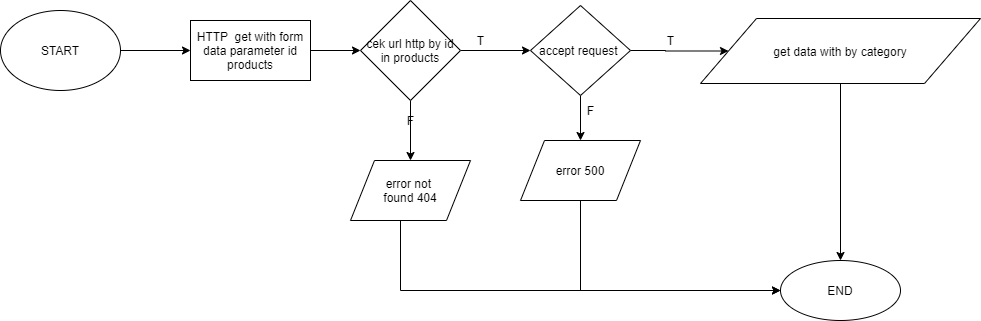

The diagram above was exported from draw.io. Its source (the exported page's mxGraphModel, read from the mxfile embedded in the PNG):
<mxGraphModel dx="852" dy="494" grid="1" gridSize="10" guides="1" tooltips="1" connect="1" arrows="1" fold="1" page="1" pageScale="1" pageWidth="1100" pageHeight="850" math="0" shadow="0">
  <root>
    <mxCell id="0" />
    <mxCell id="1" parent="0" />
    <mxCell id="chVk4pYl8qdnUEpcCMV0-3" value="" style="edgeStyle=orthogonalEdgeStyle;rounded=0;orthogonalLoop=1;jettySize=auto;html=1;" parent="1" source="chVk4pYl8qdnUEpcCMV0-1" target="chVk4pYl8qdnUEpcCMV0-8" edge="1">
      <mxGeometry relative="1" as="geometry">
        <mxPoint x="280" y="70" as="targetPoint" />
      </mxGeometry>
    </mxCell>
    <mxCell id="chVk4pYl8qdnUEpcCMV0-1" value="&lt;font style=&quot;vertical-align: inherit&quot;&gt;&lt;font style=&quot;vertical-align: inherit&quot;&gt;START&lt;/font&gt;&lt;/font&gt;" style="ellipse;whiteSpace=wrap;html=1;" parent="1" vertex="1">
      <mxGeometry x="160" y="30" width="120" height="80" as="geometry" />
    </mxCell>
    <mxCell id="gaLU3qRtmlREW89i2nHB-1" value="" style="edgeStyle=orthogonalEdgeStyle;rounded=0;orthogonalLoop=1;jettySize=auto;html=1;" parent="1" source="chVk4pYl8qdnUEpcCMV0-8" target="chVk4pYl8qdnUEpcCMV0-10" edge="1">
      <mxGeometry relative="1" as="geometry" />
    </mxCell>
    <mxCell id="chVk4pYl8qdnUEpcCMV0-8" value="&lt;span&gt;HTTP&amp;nbsp; get with form data parameter id products&lt;/span&gt;" style="whiteSpace=wrap;html=1;" parent="1" vertex="1">
      <mxGeometry x="350" y="40" width="120" height="60" as="geometry" />
    </mxCell>
    <mxCell id="chVk4pYl8qdnUEpcCMV0-13" value="" style="edgeStyle=orthogonalEdgeStyle;rounded=0;orthogonalLoop=1;jettySize=auto;html=1;" parent="1" source="chVk4pYl8qdnUEpcCMV0-10" target="chVk4pYl8qdnUEpcCMV0-12" edge="1">
      <mxGeometry relative="1" as="geometry" />
    </mxCell>
    <mxCell id="chVk4pYl8qdnUEpcCMV0-15" value="" style="edgeStyle=orthogonalEdgeStyle;rounded=0;orthogonalLoop=1;jettySize=auto;html=1;" parent="1" source="chVk4pYl8qdnUEpcCMV0-10" target="chVk4pYl8qdnUEpcCMV0-18" edge="1">
      <mxGeometry relative="1" as="geometry">
        <mxPoint x="510" y="240" as="targetPoint" />
      </mxGeometry>
    </mxCell>
    <mxCell id="chVk4pYl8qdnUEpcCMV0-10" value="cek url http by id in products" style="rhombus;whiteSpace=wrap;html=1;" parent="1" vertex="1">
      <mxGeometry x="520" y="20" width="100" height="100" as="geometry" />
    </mxCell>
    <mxCell id="gaLU3qRtmlREW89i2nHB-10" value="" style="edgeStyle=orthogonalEdgeStyle;rounded=0;orthogonalLoop=1;jettySize=auto;html=1;entryX=0;entryY=0.5;entryDx=0;entryDy=0;" parent="1" source="chVk4pYl8qdnUEpcCMV0-12" target="chVk4pYl8qdnUEpcCMV0-38" edge="1">
      <mxGeometry relative="1" as="geometry">
        <Array as="points">
          <mxPoint x="560" y="310" />
        </Array>
      </mxGeometry>
    </mxCell>
    <mxCell id="chVk4pYl8qdnUEpcCMV0-12" value="error not &lt;br&gt;found 404" style="shape=parallelogram;perimeter=parallelogramPerimeter;whiteSpace=wrap;html=1;fixedSize=1;" parent="1" vertex="1">
      <mxGeometry x="510" y="180" width="120" height="60" as="geometry" />
    </mxCell>
    <mxCell id="gaLU3qRtmlREW89i2nHB-3" value="" style="edgeStyle=orthogonalEdgeStyle;rounded=0;orthogonalLoop=1;jettySize=auto;html=1;" parent="1" source="chVk4pYl8qdnUEpcCMV0-18" target="gaLU3qRtmlREW89i2nHB-2" edge="1">
      <mxGeometry relative="1" as="geometry" />
    </mxCell>
    <mxCell id="gaLU3qRtmlREW89i2nHB-5" value="" style="edgeStyle=orthogonalEdgeStyle;rounded=0;orthogonalLoop=1;jettySize=auto;html=1;" parent="1" source="chVk4pYl8qdnUEpcCMV0-18" target="gaLU3qRtmlREW89i2nHB-4" edge="1">
      <mxGeometry relative="1" as="geometry" />
    </mxCell>
    <mxCell id="chVk4pYl8qdnUEpcCMV0-18" value="accept request&amp;nbsp;" style="rhombus;whiteSpace=wrap;html=1;" parent="1" vertex="1">
      <mxGeometry x="690" y="25" width="100" height="90" as="geometry" />
    </mxCell>
    <mxCell id="chVk4pYl8qdnUEpcCMV0-31" value="F" style="text;html=1;align=center;verticalAlign=middle;resizable=0;points=[];autosize=1;strokeColor=none;fillColor=none;" parent="1" vertex="1">
      <mxGeometry x="560" y="130" width="20" height="20" as="geometry" />
    </mxCell>
    <mxCell id="chVk4pYl8qdnUEpcCMV0-32" value="T" style="text;html=1;align=center;verticalAlign=middle;resizable=0;points=[];autosize=1;strokeColor=none;fillColor=none;" parent="1" vertex="1">
      <mxGeometry x="630" y="50" width="20" height="20" as="geometry" />
    </mxCell>
    <mxCell id="chVk4pYl8qdnUEpcCMV0-38" value="END" style="ellipse;whiteSpace=wrap;html=1;" parent="1" vertex="1">
      <mxGeometry x="940" y="280" width="120" height="60" as="geometry" />
    </mxCell>
    <mxCell id="gaLU3qRtmlREW89i2nHB-7" value="" style="edgeStyle=orthogonalEdgeStyle;rounded=0;orthogonalLoop=1;jettySize=auto;html=1;entryX=0.5;entryY=0;entryDx=0;entryDy=0;" parent="1" source="gaLU3qRtmlREW89i2nHB-2" target="chVk4pYl8qdnUEpcCMV0-38" edge="1">
      <mxGeometry relative="1" as="geometry">
        <mxPoint x="965" y="190" as="targetPoint" />
      </mxGeometry>
    </mxCell>
    <mxCell id="gaLU3qRtmlREW89i2nHB-2" value="&lt;span&gt;get data with by category&lt;br&gt;&lt;/span&gt;" style="shape=parallelogram;perimeter=parallelogramPerimeter;whiteSpace=wrap;html=1;fixedSize=1;" parent="1" vertex="1">
      <mxGeometry x="860" y="38" width="280" height="65" as="geometry" />
    </mxCell>
    <mxCell id="gaLU3qRtmlREW89i2nHB-9" value="" style="edgeStyle=orthogonalEdgeStyle;rounded=0;orthogonalLoop=1;jettySize=auto;html=1;entryX=0;entryY=0.5;entryDx=0;entryDy=0;" parent="1" source="gaLU3qRtmlREW89i2nHB-4" target="chVk4pYl8qdnUEpcCMV0-38" edge="1">
      <mxGeometry relative="1" as="geometry">
        <mxPoint x="740" y="300" as="targetPoint" />
        <Array as="points">
          <mxPoint x="740" y="310" />
        </Array>
      </mxGeometry>
    </mxCell>
    <mxCell id="gaLU3qRtmlREW89i2nHB-4" value="error 500" style="shape=parallelogram;perimeter=parallelogramPerimeter;whiteSpace=wrap;html=1;fixedSize=1;" parent="1" vertex="1">
      <mxGeometry x="680" y="160" width="120" height="60" as="geometry" />
    </mxCell>
    <mxCell id="gaLU3qRtmlREW89i2nHB-11" value="T" style="text;html=1;align=center;verticalAlign=middle;resizable=0;points=[];autosize=1;strokeColor=none;fillColor=none;" parent="1" vertex="1">
      <mxGeometry x="820" y="50" width="20" height="20" as="geometry" />
    </mxCell>
    <mxCell id="gaLU3qRtmlREW89i2nHB-12" value="F" style="text;html=1;align=center;verticalAlign=middle;resizable=0;points=[];autosize=1;strokeColor=none;fillColor=none;" parent="1" vertex="1">
      <mxGeometry x="740" y="120" width="20" height="20" as="geometry" />
    </mxCell>
  </root>
</mxGraphModel>